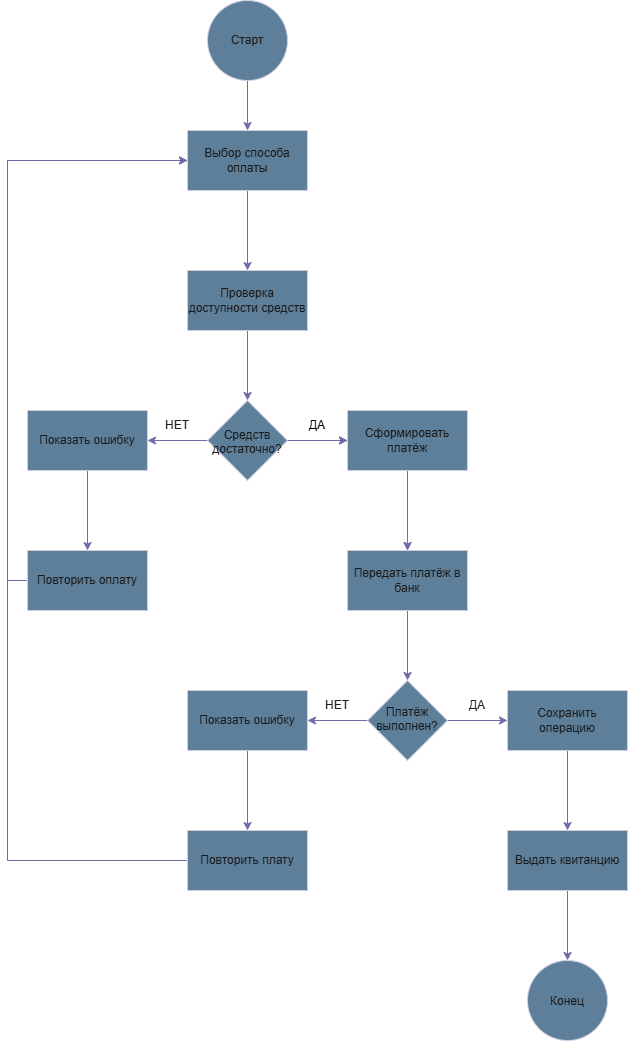

The diagram above was exported from draw.io. Its source (the exported page's mxGraphModel, read from the mxfile embedded in the PNG):
<mxGraphModel dx="978" dy="626" grid="1" gridSize="10" guides="1" tooltips="1" connect="1" arrows="1" fold="1" page="1" pageScale="1" pageWidth="827" pageHeight="1169" math="0" shadow="0">
  <root>
    <mxCell id="0" />
    <mxCell id="1" parent="0" />
    <mxCell id="dn9BdiDT2lFfw0ihQ4OR-4" edge="1" parent="1" source="dn9BdiDT2lFfw0ihQ4OR-1" style="edgeStyle=orthogonalEdgeStyle;rounded=0;orthogonalLoop=1;jettySize=auto;html=1;entryX=0.5;entryY=0;entryDx=0;entryDy=0;strokeColor=#736CA8;labelBackgroundColor=none;fontColor=default;" target="dn9BdiDT2lFfw0ihQ4OR-2">
      <mxGeometry relative="1" as="geometry" />
    </mxCell>
    <mxCell id="dn9BdiDT2lFfw0ihQ4OR-1" parent="1" style="ellipse;whiteSpace=wrap;html=1;aspect=fixed;fillColor=#5D7F99;fontColor=#1A1A1A;strokeColor=#D0CEE2;labelBackgroundColor=none;" value="Старт" vertex="1">
      <mxGeometry height="80" width="80" x="290" y="40" as="geometry" />
    </mxCell>
    <mxCell id="AGDgR2Hw5qv4Mz9IrQqj-2" edge="1" parent="1" source="dn9BdiDT2lFfw0ihQ4OR-2" style="edgeStyle=orthogonalEdgeStyle;rounded=0;orthogonalLoop=1;jettySize=auto;html=1;strokeColor=#736CA8;labelBackgroundColor=none;fontColor=default;" target="AGDgR2Hw5qv4Mz9IrQqj-1" value="">
      <mxGeometry relative="1" as="geometry" />
    </mxCell>
    <mxCell id="dn9BdiDT2lFfw0ihQ4OR-2" parent="1" style="rounded=0;whiteSpace=wrap;html=1;fillColor=#5D7F99;strokeColor=#D0CEE2;labelBackgroundColor=none;fontColor=#1A1A1A;" value="Выбор способа оплаты" vertex="1">
      <mxGeometry height="60" width="120" x="270" y="170" as="geometry" />
    </mxCell>
    <mxCell id="AGDgR2Hw5qv4Mz9IrQqj-4" edge="1" parent="1" source="AGDgR2Hw5qv4Mz9IrQqj-1" style="edgeStyle=orthogonalEdgeStyle;rounded=0;orthogonalLoop=1;jettySize=auto;html=1;strokeColor=#736CA8;labelBackgroundColor=none;fontColor=default;" target="AGDgR2Hw5qv4Mz9IrQqj-3" value="">
      <mxGeometry relative="1" as="geometry" />
    </mxCell>
    <mxCell id="AGDgR2Hw5qv4Mz9IrQqj-1" parent="1" style="rounded=0;whiteSpace=wrap;html=1;fillColor=#5D7F99;strokeColor=#D0CEE2;labelBackgroundColor=none;fontColor=#1A1A1A;" value="Проверка доступности средств" vertex="1">
      <mxGeometry height="60" width="120" x="270" y="310" as="geometry" />
    </mxCell>
    <mxCell id="AGDgR2Hw5qv4Mz9IrQqj-11" edge="1" parent="1" source="AGDgR2Hw5qv4Mz9IrQqj-3" style="edgeStyle=orthogonalEdgeStyle;rounded=0;orthogonalLoop=1;jettySize=auto;html=1;strokeColor=#736CA8;labelBackgroundColor=none;fontColor=default;" target="AGDgR2Hw5qv4Mz9IrQqj-10" value="">
      <mxGeometry relative="1" as="geometry" />
    </mxCell>
    <mxCell id="AGDgR2Hw5qv4Mz9IrQqj-13" edge="1" parent="1" source="AGDgR2Hw5qv4Mz9IrQqj-3" style="edgeStyle=orthogonalEdgeStyle;rounded=0;orthogonalLoop=1;jettySize=auto;html=1;labelBackgroundColor=none;strokeColor=#736CA8;fontColor=default;" target="AGDgR2Hw5qv4Mz9IrQqj-12" value="">
      <mxGeometry relative="1" as="geometry" />
    </mxCell>
    <mxCell id="AGDgR2Hw5qv4Mz9IrQqj-14" edge="1" parent="1" source="AGDgR2Hw5qv4Mz9IrQqj-3" style="edgeStyle=orthogonalEdgeStyle;rounded=0;orthogonalLoop=1;jettySize=auto;html=1;strokeColor=#736CA8;labelBackgroundColor=none;fontColor=default;" target="AGDgR2Hw5qv4Mz9IrQqj-12" value="">
      <mxGeometry relative="1" as="geometry" />
    </mxCell>
    <mxCell id="AGDgR2Hw5qv4Mz9IrQqj-3" parent="1" style="rhombus;whiteSpace=wrap;html=1;shapeInside=1;fillColor=#5D7F99;strokeColor=#D0CEE2;rounded=0;labelBackgroundColor=none;fontColor=#1A1A1A;" value="Средств достаточно?" vertex="1">
      <mxGeometry height="80" width="80" x="290" y="440" as="geometry" />
    </mxCell>
    <mxCell id="AGDgR2Hw5qv4Mz9IrQqj-19" edge="1" parent="1" source="AGDgR2Hw5qv4Mz9IrQqj-10" style="edgeStyle=orthogonalEdgeStyle;rounded=0;orthogonalLoop=1;jettySize=auto;html=1;labelBackgroundColor=none;strokeColor=#736CA8;fontColor=default;" target="AGDgR2Hw5qv4Mz9IrQqj-18" value="">
      <mxGeometry relative="1" as="geometry" />
    </mxCell>
    <mxCell id="AGDgR2Hw5qv4Mz9IrQqj-10" parent="1" style="whiteSpace=wrap;html=1;fillColor=#5D7F99;strokeColor=#D0CEE2;rounded=0;labelBackgroundColor=none;fontColor=#1A1A1A;" value="Показать ошибку" vertex="1">
      <mxGeometry height="60" width="120" x="110" y="450" as="geometry" />
    </mxCell>
    <mxCell id="AGDgR2Hw5qv4Mz9IrQqj-21" edge="1" parent="1" source="AGDgR2Hw5qv4Mz9IrQqj-12" style="edgeStyle=orthogonalEdgeStyle;rounded=0;orthogonalLoop=1;jettySize=auto;html=1;labelBackgroundColor=none;strokeColor=#736CA8;fontColor=default;" value="">
      <mxGeometry relative="1" as="geometry">
        <mxPoint x="490" y="590" as="targetPoint" />
      </mxGeometry>
    </mxCell>
    <mxCell id="AGDgR2Hw5qv4Mz9IrQqj-23" edge="1" parent="1" source="AGDgR2Hw5qv4Mz9IrQqj-12" style="edgeStyle=orthogonalEdgeStyle;rounded=0;orthogonalLoop=1;jettySize=auto;html=1;labelBackgroundColor=none;strokeColor=#736CA8;fontColor=default;" target="AGDgR2Hw5qv4Mz9IrQqj-22" value="">
      <mxGeometry relative="1" as="geometry" />
    </mxCell>
    <mxCell id="AGDgR2Hw5qv4Mz9IrQqj-12" parent="1" style="whiteSpace=wrap;html=1;fillColor=#5D7F99;strokeColor=#D0CEE2;rounded=0;labelBackgroundColor=none;fontColor=#1A1A1A;" value="Сформировать платёж" vertex="1">
      <mxGeometry height="60" width="120" x="430" y="450" as="geometry" />
    </mxCell>
    <mxCell id="AGDgR2Hw5qv4Mz9IrQqj-16" parent="1" style="text;html=1;whiteSpace=wrap;fillColor=none;align=center;verticalAlign=middle;rounded=0;labelBackgroundColor=none;fontColor=#1A1A1A;" value="НЕТ" vertex="1">
      <mxGeometry height="30" width="60" x="230" y="450" as="geometry" />
    </mxCell>
    <mxCell id="AGDgR2Hw5qv4Mz9IrQqj-17" parent="1" style="text;html=1;whiteSpace=wrap;fillColor=none;align=center;verticalAlign=middle;rounded=0;labelBackgroundColor=none;fontColor=#1A1A1A;" value="&lt;span style=&quot;color: light-dark(rgb(0, 0, 0), rgb(255, 255, 255));&quot;&gt;ДА&lt;/span&gt;" vertex="1">
      <mxGeometry height="30" width="60" x="370" y="450" as="geometry" />
    </mxCell>
    <mxCell id="AGDgR2Hw5qv4Mz9IrQqj-28" edge="1" parent="1" source="AGDgR2Hw5qv4Mz9IrQqj-18" style="edgeStyle=orthogonalEdgeStyle;rounded=0;orthogonalLoop=1;jettySize=auto;html=1;exitX=0;exitY=0.5;exitDx=0;exitDy=0;entryX=0;entryY=0.5;entryDx=0;entryDy=0;labelBackgroundColor=none;strokeColor=#736CA8;fontColor=default;" target="dn9BdiDT2lFfw0ihQ4OR-2">
      <mxGeometry relative="1" as="geometry" />
    </mxCell>
    <mxCell id="AGDgR2Hw5qv4Mz9IrQqj-18" parent="1" style="whiteSpace=wrap;html=1;fillColor=#5D7F99;strokeColor=#D0CEE2;rounded=0;labelBackgroundColor=none;fontColor=#1A1A1A;" value="Повторить оплату" vertex="1">
      <mxGeometry height="60" width="120" x="110" y="590" as="geometry" />
    </mxCell>
    <mxCell id="AGDgR2Hw5qv4Mz9IrQqj-32" edge="1" parent="1" source="AGDgR2Hw5qv4Mz9IrQqj-22" style="edgeStyle=orthogonalEdgeStyle;rounded=0;orthogonalLoop=1;jettySize=auto;html=1;labelBackgroundColor=none;strokeColor=#736CA8;fontColor=default;" target="AGDgR2Hw5qv4Mz9IrQqj-31" value="">
      <mxGeometry relative="1" as="geometry" />
    </mxCell>
    <mxCell id="AGDgR2Hw5qv4Mz9IrQqj-22" parent="1" style="whiteSpace=wrap;html=1;fillColor=#5D7F99;strokeColor=#D0CEE2;rounded=0;labelBackgroundColor=none;fontColor=#1A1A1A;" value="Передать платёж в банк" vertex="1">
      <mxGeometry height="60" width="120" x="430" y="590" as="geometry" />
    </mxCell>
    <mxCell id="AGDgR2Hw5qv4Mz9IrQqj-34" edge="1" parent="1" source="AGDgR2Hw5qv4Mz9IrQqj-31" style="edgeStyle=orthogonalEdgeStyle;rounded=0;orthogonalLoop=1;jettySize=auto;html=1;labelBackgroundColor=none;strokeColor=#736CA8;fontColor=default;" target="AGDgR2Hw5qv4Mz9IrQqj-33" value="">
      <mxGeometry relative="1" as="geometry" />
    </mxCell>
    <mxCell id="AGDgR2Hw5qv4Mz9IrQqj-36" edge="1" parent="1" source="AGDgR2Hw5qv4Mz9IrQqj-31" style="edgeStyle=orthogonalEdgeStyle;rounded=0;orthogonalLoop=1;jettySize=auto;html=1;labelBackgroundColor=none;strokeColor=#736CA8;fontColor=default;" target="AGDgR2Hw5qv4Mz9IrQqj-35" value="">
      <mxGeometry relative="1" as="geometry" />
    </mxCell>
    <mxCell id="AGDgR2Hw5qv4Mz9IrQqj-31" parent="1" style="rhombus;whiteSpace=wrap;html=1;shapeInside=1;fillColor=#5D7F99;strokeColor=#D0CEE2;rounded=0;labelBackgroundColor=none;fontColor=#1A1A1A;" value="Платёж выполнен?" vertex="1">
      <mxGeometry height="80" width="80" x="450" y="720" as="geometry" />
    </mxCell>
    <mxCell id="AGDgR2Hw5qv4Mz9IrQqj-40" edge="1" parent="1" source="AGDgR2Hw5qv4Mz9IrQqj-33" style="edgeStyle=orthogonalEdgeStyle;rounded=0;orthogonalLoop=1;jettySize=auto;html=1;labelBackgroundColor=none;strokeColor=#736CA8;fontColor=default;" target="AGDgR2Hw5qv4Mz9IrQqj-39" value="">
      <mxGeometry relative="1" as="geometry" />
    </mxCell>
    <mxCell id="AGDgR2Hw5qv4Mz9IrQqj-33" parent="1" style="whiteSpace=wrap;html=1;fillColor=#5D7F99;strokeColor=#D0CEE2;rounded=0;labelBackgroundColor=none;fontColor=#1A1A1A;" value="Показать ошибку" vertex="1">
      <mxGeometry height="60" width="120" x="270" y="730" as="geometry" />
    </mxCell>
    <mxCell id="AGDgR2Hw5qv4Mz9IrQqj-43" edge="1" parent="1" source="AGDgR2Hw5qv4Mz9IrQqj-35" style="edgeStyle=orthogonalEdgeStyle;rounded=0;orthogonalLoop=1;jettySize=auto;html=1;labelBackgroundColor=none;strokeColor=#736CA8;fontColor=default;" target="AGDgR2Hw5qv4Mz9IrQqj-42" value="">
      <mxGeometry relative="1" as="geometry" />
    </mxCell>
    <mxCell id="AGDgR2Hw5qv4Mz9IrQqj-35" parent="1" style="whiteSpace=wrap;html=1;fillColor=#5D7F99;strokeColor=#D0CEE2;rounded=0;labelBackgroundColor=none;fontColor=#1A1A1A;" value="Сохранить операцию" vertex="1">
      <mxGeometry height="60" width="120" x="590" y="730" as="geometry" />
    </mxCell>
    <mxCell id="AGDgR2Hw5qv4Mz9IrQqj-37" parent="1" style="text;html=1;whiteSpace=wrap;strokeColor=none;fillColor=none;align=center;verticalAlign=middle;rounded=0;labelBackgroundColor=none;fontColor=#1A1A1A;" value="НЕТ" vertex="1">
      <mxGeometry height="30" width="60" x="390" y="730" as="geometry" />
    </mxCell>
    <mxCell id="AGDgR2Hw5qv4Mz9IrQqj-38" parent="1" style="text;html=1;whiteSpace=wrap;strokeColor=none;fillColor=none;align=center;verticalAlign=middle;rounded=0;labelBackgroundColor=none;fontColor=#1A1A1A;" value="ДА" vertex="1">
      <mxGeometry height="30" width="60" x="530" y="730" as="geometry" />
    </mxCell>
    <mxCell id="AGDgR2Hw5qv4Mz9IrQqj-41" edge="1" parent="1" source="AGDgR2Hw5qv4Mz9IrQqj-39" style="edgeStyle=orthogonalEdgeStyle;rounded=0;orthogonalLoop=1;jettySize=auto;html=1;entryX=0;entryY=0.5;entryDx=0;entryDy=0;labelBackgroundColor=none;strokeColor=#736CA8;fontColor=default;" target="dn9BdiDT2lFfw0ihQ4OR-2">
      <mxGeometry relative="1" as="geometry">
        <Array as="points">
          <mxPoint x="90" y="900" />
          <mxPoint x="90" y="200" />
        </Array>
      </mxGeometry>
    </mxCell>
    <mxCell id="AGDgR2Hw5qv4Mz9IrQqj-39" parent="1" style="whiteSpace=wrap;html=1;fillColor=#5D7F99;strokeColor=#D0CEE2;rounded=0;labelBackgroundColor=none;fontColor=#1A1A1A;" value="Повторить плату" vertex="1">
      <mxGeometry height="60" width="120" x="270" y="870" as="geometry" />
    </mxCell>
    <mxCell id="AGDgR2Hw5qv4Mz9IrQqj-47" edge="1" parent="1" source="AGDgR2Hw5qv4Mz9IrQqj-42" style="edgeStyle=orthogonalEdgeStyle;rounded=0;orthogonalLoop=1;jettySize=auto;html=1;labelBackgroundColor=none;strokeColor=#736CA8;fontColor=default;" target="AGDgR2Hw5qv4Mz9IrQqj-46" value="">
      <mxGeometry relative="1" as="geometry" />
    </mxCell>
    <mxCell id="AGDgR2Hw5qv4Mz9IrQqj-42" parent="1" style="whiteSpace=wrap;html=1;fillColor=#5D7F99;strokeColor=#D0CEE2;rounded=0;labelBackgroundColor=none;fontColor=#1A1A1A;" value="Выдать квитанцию" vertex="1">
      <mxGeometry height="60" width="120" x="590" y="870" as="geometry" />
    </mxCell>
    <mxCell id="AGDgR2Hw5qv4Mz9IrQqj-46" parent="1" style="ellipse;whiteSpace=wrap;html=1;shapeInside=1;fillColor=#5D7F99;strokeColor=#D0CEE2;rounded=0;labelBackgroundColor=none;fontColor=#1A1A1A;" value="Конец" vertex="1">
      <mxGeometry height="80" width="80" x="610" y="1000" as="geometry" />
    </mxCell>
  </root>
</mxGraphModel>